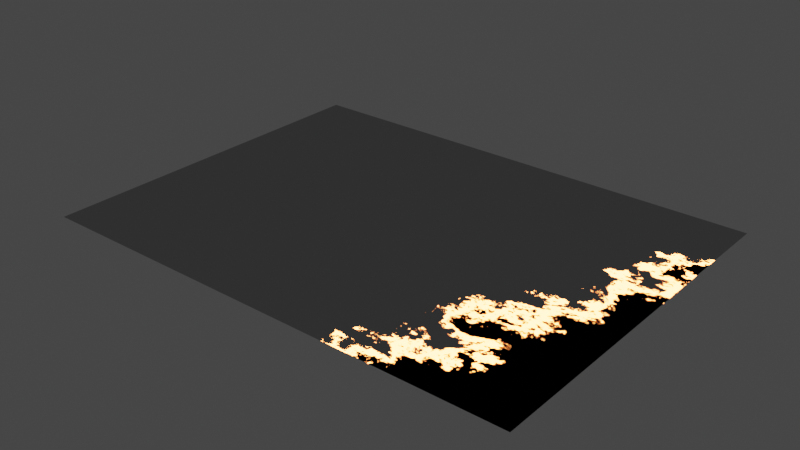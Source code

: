 # Source: burning_lava_plane.blend  (saved by Blender 2.83.19; exported with 4.5.12 LTS)
import bpy
from mathutils import Matrix  # noqa: F401  (used for matrix-valued properties, if any)

bpy.ops.wm.read_factory_settings(use_empty=True)
scene = bpy.context.scene
scene.name = 'Scene'

# ---- collections
col_collection = bpy.data.collections.new('Collection'); scene.collection.children.link(col_collection)

# ---- materials (node trees are filled in below, after node groups)
mat_paper = bpy.data.materials.new('paper')
mat_paper.surface_render_method = 'BLENDED'
mat_paper.blend_method = 'BLEND'
mat_paper.use_transparent_shadow = False

# ---- node groups
ng_lava = bpy.data.node_groups.new('lava', 'ShaderNodeTree')
_N = ng_lava.nodes; _L = ng_lava.links

# ---- material node trees
mat_paper.use_nodes = True; mat_paper.node_tree.nodes.clear()
_N = mat_paper.node_tree.nodes; _L = mat_paper.node_tree.links
n0 = _N.new('ShaderNodeOutputMaterial'); n0.name = 'Material Output'; n0.location = (1215, 335)
n1 = _N.new('ShaderNodeEmission'); n1.name = 'Emission'; n1.location = (698, 443)
n1.inputs[1].default_value = 54.4
n2 = _N.new('ShaderNodeVectorMath'); n2.name = 'Vector Math'; n2.location = (-1549, 417)
n3 = _N.new('ShaderNodeVectorMath'); n3.name = 'Vector Math.003'; n3.location = (-1579, 239)
n3.operation = 'SCALE'
n3.inputs[0].default_value = (0.5, 0.5, 0.5)
n4 = _N.new('ShaderNodeVectorMath'); n4.name = 'Vector Math.002'; n4.location = (-1758, 293)
n4.operation = 'SCALE'
n5 = _N.new('ShaderNodeValue'); n5.name = 'Value'; n5.location = (-1930, 115)
n5.outputs[0].default_value = 0.6
n6 = _N.new('ShaderNodeVectorRotate'); n6.name = 'Vector Rotate'; n6.location = (-963, 494)
n6.inputs[3].default_value = 0.3491
n7 = _N.new('NodeReroute'); n7.name = 'Reroute.001'; n7.location = (-490, 626)
n7.width = 16
n7.socket_idname = 'NodeSocketFloat'
n8 = _N.new('NodeReroute'); n8.name = 'Reroute'; n8.location = (-477, 423)
n8.width = 16
n8.socket_idname = 'NodeSocketFloat'
n9 = _N.new('ShaderNodeMath'); n9.name = 'Math'; n9.location = (-309, 486)
n9.operation = 'COMPARE'
n9.inputs[2].default_value = 0.02
n10 = _N.new('ShaderNodeValToRGB'); n10.name = 'ColorRamp'; n10.location = (380, 507)
while len(n10.color_ramp.elements) > 1: n10.color_ramp.elements.remove(n10.color_ramp.elements[-1])
n10.color_ramp.elements[0].position = 0.0; n10.color_ramp.elements[0].color = (0.0, 0.0, 0.0, 1.0)
_e = n10.color_ramp.elements.new(1.0); _e.color = (1.0, 0.2125, 0.04706, 1.0)
n11 = _N.new('ShaderNodeTexCoord'); n11.name = 'Texture Coordinate'; n11.location = (-2078, 450)
n12 = _N.new('ShaderNodeTexNoise'); n12.name = 'Noise Texture'; n12.location = (-2144, 197)
n12.inputs[2].default_value = 7.0
n12.inputs[3].default_value = 16.0
n12.inputs[4].default_value = 0.7233
n12.inputs[8].default_value = 0.1
n13 = _N.new('ShaderNodeValue'); n13.name = 'Value.001'; n13.location = (-699, 673)
n13.outputs[0].default_value = 0.6811
n14 = _N.new('ShaderNodeMath'); n14.name = 'Math.003'; n14.location = (-300, 834)
n14.operation = 'GREATER_THAN'
n14.use_clamp = True
n14.inputs[2].default_value = 0.0
n15 = _N.new('ShaderNodeMath'); n15.name = 'Math.002'; n15.location = (-307, 672)
n15.operation = 'LESS_THAN'
n15.use_clamp = True
n15.inputs[2].default_value = 0.0
n16 = _N.new('ShaderNodeVectorMath'); n16.name = 'Vector Math.001'; n16.location = (-1329, 424)
n16.operation = 'SUBTRACT'
n17 = _N.new('ShaderNodeSeparateXYZ'); n17.name = 'Separate XYZ'; n17.location = (-751, 483)
n18 = _N.new('ShaderNodeBsdfTransparent'); n18.name = 'Transparent BSDF'; n18.location = (376, 242)
n19 = _N.new('ShaderNodeMixShader'); n19.name = 'Mix Shader.001'; n19.location = (800, 292)
n20 = _N.new('ShaderNodeGroup'); n20.name = 'Group'; n20.location = (558, 143)
n20.node_tree = ng_lava
n20.inputs[0].default_value = 2.7
n20.inputs[1].default_value = 1.2
n20.inputs[2].default_value = (1.0, 0.04185, 0.0, 1.0)
n20.inputs[3].default_value = 239.1
n21 = _N.new('ShaderNodeMixShader'); n21.name = 'Mix Shader'; n21.location = (995, 353)
n22 = _N.new('ShaderNodeBsdfPrincipled'); n22.name = 'Principled BSDF'; n22.location = (349, -91)
n22.distribution = 'GGX'
n22.subsurface_method = 'BURLEY'
n22.inputs[2].default_value = 1.0
n22.inputs[3].default_value = 1.45
n22.inputs[27].default_value = (0.0, 0.0, 0.0, 1.0)
n22.inputs[28].default_value = 1.0
n23 = _N.new('ShaderNodeMath'); n23.name = 'Math.001'; n23.location = (-377, -125)
n23.operation = 'SUBTRACT'
n23.inputs[2].default_value = 0.02
n24 = _N.new('ShaderNodeMath'); n24.name = 'Math.004'; n24.location = (-192, -142)
n24.operation = 'ABSOLUTE'
n24.inputs[1].default_value = 0.48
n24.inputs[2].default_value = 0.02
n25 = _N.new('ShaderNodeMapRange'); n25.name = 'Map Range'; n25.location = (-21, -119)
n25.inputs[2].default_value = 0.24
n25.inputs[3].default_value = 1.0
n25.inputs[4].default_value = 0.0
n26 = _N.new('ShaderNodeMix'); n26.name = 'Mix'; n26.location = (154, -111)
n26.data_type = 'RGBA'
n26.inputs[7].default_value = (0.01084, 0.002582, 0.0009881, 1.0)
_L.new(n8.outputs[0], n9.inputs[0])
_L.new(n9.outputs[0], n10.inputs[0])
_L.new(n2.outputs[0], n16.inputs[0])
_L.new(n12.outputs[1], n4.inputs[0])
_L.new(n16.outputs[0], n6.inputs[0])
_L.new(n4.outputs[0], n2.inputs[1])
_L.new(n3.outputs[0], n16.inputs[1])
_L.new(n5.outputs[0], n4.inputs[3])
_L.new(n5.outputs[0], n3.inputs[3])
_L.new(n10.outputs[0], n1.inputs[0])
_L.new(n18.outputs[0], n19.inputs[2])
_L.new(n7.outputs[0], n9.inputs[1])
_L.new(n7.outputs[0], n15.inputs[1])
_L.new(n8.outputs[0], n15.inputs[0])
_L.new(n15.outputs[0], n19.inputs[0])
_L.new(n19.outputs[0], n21.inputs[2])
_L.new(n1.outputs[0], n21.inputs[1])
_L.new(n8.outputs[0], n14.inputs[0])
_L.new(n7.outputs[0], n14.inputs[1])
_L.new(n6.outputs[0], n17.inputs[0])
_L.new(n26.outputs[2], n22.inputs[0])
_L.new(n7.outputs[0], n23.inputs[1])
_L.new(n8.outputs[0], n23.inputs[0])
_L.new(n17.outputs[0], n8.inputs[0])
_L.new(n13.outputs[0], n7.inputs[0])
_L.new(n23.outputs[0], n24.inputs[0])
_L.new(n24.outputs[0], n25.inputs[0])
_L.new(n25.outputs[0], n26.inputs[0])
_L.new(n11.outputs[2], n2.inputs[0])
_L.new(n20.outputs[0], n19.inputs[1])
_L.new(n21.outputs[0], n0.inputs[0])
n0.is_active_output = True

# ---- world
world_world = bpy.data.worlds.new('World'); scene.world = world_world
world_world.use_nodes = True; world_world.node_tree.nodes.clear()
_N = world_world.node_tree.nodes; _L = world_world.node_tree.links
n0 = _N.new('ShaderNodeOutputWorld'); n0.name = 'World Output'; n0.location = (300, 300)
n1 = _N.new('ShaderNodeBackground'); n1.name = 'Background'; n1.location = (10, 300)
n1.inputs[0].default_value = (0.05088, 0.05088, 0.05088, 1.0)
_L.new(n1.outputs[0], n0.inputs[0])
n0.is_active_output = True
world_world.color = (0.05088, 0.05088, 0.05088)
world_world.use_sun_shadow = False
world_world.sun_shadow_jitter_overblur = 0.0

# ---- meshes
me_plane = bpy.data.meshes.new('Plane')
me_plane.from_pydata([(-1.0, -1.0, 0.0), (1.0, -1.0, 0.0), (-1.0, 1.0, 0.0), (1.0, 1.0, 0.0)], [], [(0, 1, 3, 2)])
_uv = me_plane.uv_layers.new(name='UVMap')
_uv.uv.foreach_set('vector', [0.0, 0.0, 1.0, 0.0, 1.0, 1.0, 0.0, 1.0])
me_plane.materials.append(mat_paper)
me_plane.use_remesh_fix_poles = True
me_plane.use_remesh_preserve_attributes = False
me_plane.use_mirror_vertex_groups = False
me_plane.update()

# ---- objects
ob_plane = bpy.data.objects.new('Plane', me_plane)

# ---- transforms, parenting, visibility, modifiers, constraints
ob_plane.location = (0.0, 0.0, 0.0)
ob_plane.rotation_euler = (0.003491, 0.0, 0.0)
ob_plane.scale = (1.35, 1.0, 1.0)
ob_plane.lineart.crease_threshold = 0.0

# ---- collection membership
col_collection.objects.link(ob_plane)

# ---- scene / render settings (as saved in the file)
scene.frame_start = 1; scene.frame_end = 250; scene.frame_set(174)
scene.render.engine = 'BLENDER_EEVEE_NEXT'
scene.render.film_transparent = True
scene.cycles.use_denoising = False
scene.cycles.samples = 128
scene.cycles.sampling_pattern = 'TABULATED_SOBOL'
scene.cycles.use_adaptive_sampling = False
scene.cycles.use_light_tree = False
scene.view_settings.view_transform = 'Filmic'
bpy.context.view_layer.update()

# ---- added for rendering (the .blend has no active camera): camera
cam_auto = bpy.data.cameras.new('AutoCamera')
cam_auto.lens = 50.0
cam_auto.sensor_width = 36.0
cam_auto.clip_end = 1000.0
ob_auto_camera = bpy.data.objects.new('AutoCamera', cam_auto)
scene.collection.objects.link(ob_auto_camera)
ob_auto_camera.location = (3.10881, -3.73057, 2.48705)
ob_auto_camera.rotation_euler = (1.09748, -7.21219e-08, 0.694738)
scene.camera = ob_auto_camera
bpy.context.view_layer.update()
